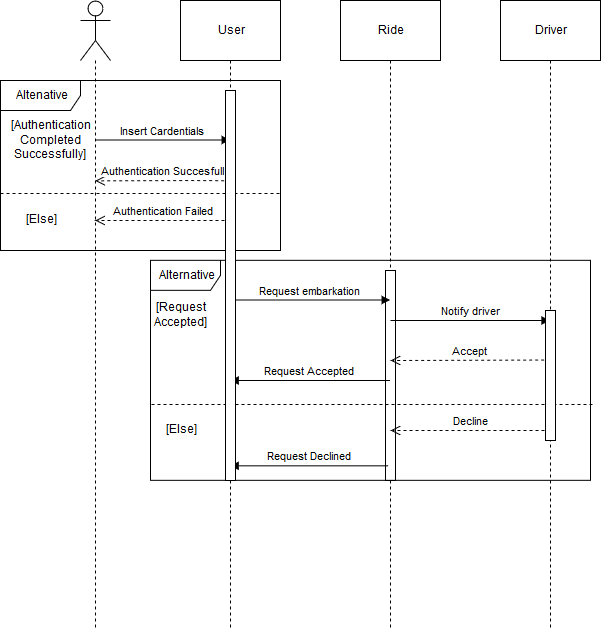

The diagram above was exported from draw.io. Its source (the exported page's mxGraphModel, read from the mxfile embedded in the PNG):
<mxGraphModel dx="1362" dy="643" grid="1" gridSize="10" guides="1" tooltips="1" connect="1" arrows="1" fold="1" page="1" pageScale="1" pageWidth="850" pageHeight="1100" math="0" shadow="0">
  <root>
    <mxCell id="0" />
    <mxCell id="1" parent="0" />
    <mxCell id="OF5Map5WX1Ock3of_AG0-1" value="" style="shape=umlLifeline;participant=umlActor;perimeter=lifelinePerimeter;whiteSpace=wrap;html=1;container=1;collapsible=0;recursiveResize=0;verticalAlign=top;spacingTop=36;labelBackgroundColor=#ffffff;outlineConnect=0;size=60;" vertex="1" parent="1">
      <mxGeometry x="80" y="20" width="30" height="630" as="geometry" />
    </mxCell>
    <mxCell id="OF5Map5WX1Ock3of_AG0-2" value="User" style="shape=umlLifeline;perimeter=lifelinePerimeter;whiteSpace=wrap;html=1;container=1;collapsible=0;recursiveResize=0;outlineConnect=0;size=60;" vertex="1" parent="1">
      <mxGeometry x="180" y="20" width="100" height="630" as="geometry" />
    </mxCell>
    <mxCell id="OF5Map5WX1Ock3of_AG0-3" value="Ride" style="shape=umlLifeline;perimeter=lifelinePerimeter;whiteSpace=wrap;html=1;container=1;collapsible=0;recursiveResize=0;outlineConnect=0;size=60;" vertex="1" parent="1">
      <mxGeometry x="340" y="20" width="100" height="630" as="geometry" />
    </mxCell>
    <mxCell id="OF5Map5WX1Ock3of_AG0-33" value="" style="html=1;points=[];perimeter=orthogonalPerimeter;" vertex="1" parent="OF5Map5WX1Ock3of_AG0-3">
      <mxGeometry x="45" y="270" width="10" height="210" as="geometry" />
    </mxCell>
    <mxCell id="OF5Map5WX1Ock3of_AG0-4" value="Driver" style="shape=umlLifeline;perimeter=lifelinePerimeter;whiteSpace=wrap;html=1;container=1;collapsible=0;recursiveResize=0;outlineConnect=0;size=60;" vertex="1" parent="1">
      <mxGeometry x="500" y="20" width="100" height="630" as="geometry" />
    </mxCell>
    <mxCell id="OF5Map5WX1Ock3of_AG0-6" value="Insert Cardentials" style="html=1;verticalAlign=bottom;endArrow=block;entryX=0.497;entryY=0.221;entryDx=0;entryDy=0;entryPerimeter=0;exitX=0.489;exitY=0.222;exitDx=0;exitDy=0;exitPerimeter=0;" edge="1" parent="1" source="OF5Map5WX1Ock3of_AG0-1" target="OF5Map5WX1Ock3of_AG0-2">
      <mxGeometry width="80" relative="1" as="geometry">
        <mxPoint x="80" y="670" as="sourcePoint" />
        <mxPoint x="160" y="670" as="targetPoint" />
      </mxGeometry>
    </mxCell>
    <mxCell id="OF5Map5WX1Ock3of_AG0-8" value="Authentication Succesfull" style="html=1;verticalAlign=bottom;endArrow=open;dashed=1;endSize=8;entryX=0.489;entryY=0.286;entryDx=0;entryDy=0;entryPerimeter=0;exitX=0.495;exitY=0.286;exitDx=0;exitDy=0;exitPerimeter=0;" edge="1" parent="1" source="OF5Map5WX1Ock3of_AG0-2" target="OF5Map5WX1Ock3of_AG0-1">
      <mxGeometry relative="1" as="geometry">
        <mxPoint x="230" y="160" as="sourcePoint" />
        <mxPoint x="80" y="670" as="targetPoint" />
        <Array as="points">
          <mxPoint x="200" y="200" />
        </Array>
      </mxGeometry>
    </mxCell>
    <mxCell id="OF5Map5WX1Ock3of_AG0-10" value="Altenative" style="shape=umlFrame;whiteSpace=wrap;html=1;width=80;height=30;" vertex="1" parent="1">
      <mxGeometry y="100" width="280" height="170" as="geometry" />
    </mxCell>
    <mxCell id="OF5Map5WX1Ock3of_AG0-13" value="" style="endArrow=none;dashed=1;html=1;" edge="1" parent="1">
      <mxGeometry width="50" height="50" relative="1" as="geometry">
        <mxPoint y="213" as="sourcePoint" />
        <mxPoint x="280" y="213" as="targetPoint" />
        <Array as="points" />
      </mxGeometry>
    </mxCell>
    <mxCell id="OF5Map5WX1Ock3of_AG0-14" value="&lt;div&gt;[Authentication&lt;/div&gt;&lt;div&gt;Completed&lt;/div&gt;&lt;div&gt;Successfully]&lt;br&gt;&lt;/div&gt;" style="text;html=1;strokeColor=none;fillColor=none;align=center;verticalAlign=middle;whiteSpace=wrap;rounded=0;" vertex="1" parent="1">
      <mxGeometry x="10" y="140" width="80" height="40" as="geometry" />
    </mxCell>
    <mxCell id="OF5Map5WX1Ock3of_AG0-15" value="[Else]" style="text;html=1;strokeColor=none;fillColor=none;align=center;verticalAlign=middle;whiteSpace=wrap;rounded=0;" vertex="1" parent="1">
      <mxGeometry x="20" y="230" width="40" height="20" as="geometry" />
    </mxCell>
    <mxCell id="OF5Map5WX1Ock3of_AG0-17" value="Authentication Failed" style="html=1;verticalAlign=bottom;endArrow=open;dashed=1;endSize=8;" edge="1" parent="1" target="OF5Map5WX1Ock3of_AG0-1">
      <mxGeometry relative="1" as="geometry">
        <mxPoint x="230" y="240" as="sourcePoint" />
        <mxPoint x="10" y="670" as="targetPoint" />
      </mxGeometry>
    </mxCell>
    <mxCell id="OF5Map5WX1Ock3of_AG0-19" value="Request embarkation" style="html=1;verticalAlign=bottom;endArrow=block;entryX=0.5;entryY=0.476;entryDx=0;entryDy=0;entryPerimeter=0;" edge="1" parent="1" source="OF5Map5WX1Ock3of_AG0-2" target="OF5Map5WX1Ock3of_AG0-3">
      <mxGeometry width="80" relative="1" as="geometry">
        <mxPoint x="10" y="670" as="sourcePoint" />
        <mxPoint x="90" y="670" as="targetPoint" />
      </mxGeometry>
    </mxCell>
    <mxCell id="OF5Map5WX1Ock3of_AG0-20" value="&lt;div&gt;Notify driver&lt;/div&gt;" style="html=1;verticalAlign=bottom;endArrow=block;" edge="1" parent="1" target="OF5Map5WX1Ock3of_AG0-4">
      <mxGeometry width="80" relative="1" as="geometry">
        <mxPoint x="390" y="340" as="sourcePoint" />
        <mxPoint x="550" y="340" as="targetPoint" />
      </mxGeometry>
    </mxCell>
    <mxCell id="OF5Map5WX1Ock3of_AG0-21" value="Accept" style="html=1;verticalAlign=bottom;endArrow=open;dashed=1;endSize=8;exitX=0.5;exitY=0.571;exitDx=0;exitDy=0;exitPerimeter=0;" edge="1" parent="1" source="OF5Map5WX1Ock3of_AG0-4">
      <mxGeometry relative="1" as="geometry">
        <mxPoint x="90" y="670" as="sourcePoint" />
        <mxPoint x="390" y="380" as="targetPoint" />
      </mxGeometry>
    </mxCell>
    <mxCell id="OF5Map5WX1Ock3of_AG0-23" value="Decline" style="html=1;verticalAlign=bottom;endArrow=open;dashed=1;endSize=8;" edge="1" parent="1">
      <mxGeometry relative="1" as="geometry">
        <mxPoint x="550" y="450" as="sourcePoint" />
        <mxPoint x="390" y="450" as="targetPoint" />
      </mxGeometry>
    </mxCell>
    <mxCell id="OF5Map5WX1Ock3of_AG0-24" value="Request Accepted" style="html=1;verticalAlign=bottom;endArrow=block;" edge="1" parent="1" source="OF5Map5WX1Ock3of_AG0-3" target="OF5Map5WX1Ock3of_AG0-2">
      <mxGeometry width="80" relative="1" as="geometry">
        <mxPoint x="10" y="670" as="sourcePoint" />
        <mxPoint x="90" y="670" as="targetPoint" />
        <Array as="points">
          <mxPoint x="270" y="400" />
        </Array>
      </mxGeometry>
    </mxCell>
    <mxCell id="OF5Map5WX1Ock3of_AG0-25" value="Request Declined" style="html=1;verticalAlign=bottom;endArrow=block;exitX=0.48;exitY=0.739;exitDx=0;exitDy=0;exitPerimeter=0;" edge="1" parent="1" source="OF5Map5WX1Ock3of_AG0-3" target="OF5Map5WX1Ock3of_AG0-2">
      <mxGeometry width="80" relative="1" as="geometry">
        <mxPoint x="10" y="670" as="sourcePoint" />
        <mxPoint x="90" y="670" as="targetPoint" />
      </mxGeometry>
    </mxCell>
    <mxCell id="OF5Map5WX1Ock3of_AG0-28" value="&lt;div&gt;Alternative&lt;/div&gt;" style="shape=umlFrame;whiteSpace=wrap;html=1;width=70;height=30;" vertex="1" parent="1">
      <mxGeometry x="150" y="279.83333333333326" width="440" height="220" as="geometry" />
    </mxCell>
    <mxCell id="OF5Map5WX1Ock3of_AG0-29" value="" style="endArrow=none;dashed=1;html=1;" edge="1" parent="1">
      <mxGeometry width="50" height="50" relative="1" as="geometry">
        <mxPoint x="151" y="424" as="sourcePoint" />
        <mxPoint x="593" y="424" as="targetPoint" />
        <Array as="points" />
      </mxGeometry>
    </mxCell>
    <mxCell id="OF5Map5WX1Ock3of_AG0-30" value="&lt;div&gt;[Request&lt;/div&gt;&lt;div&gt;Accepted]&lt;br&gt;&lt;/div&gt;" style="text;html=1;strokeColor=none;fillColor=none;align=center;verticalAlign=middle;whiteSpace=wrap;rounded=0;" vertex="1" parent="1">
      <mxGeometry x="160" y="325" width="40" height="20" as="geometry" />
    </mxCell>
    <mxCell id="OF5Map5WX1Ock3of_AG0-31" value="[Else]" style="text;html=1;strokeColor=none;fillColor=none;align=center;verticalAlign=middle;whiteSpace=wrap;rounded=0;" vertex="1" parent="1">
      <mxGeometry x="160" y="440" width="40" height="20" as="geometry" />
    </mxCell>
    <mxCell id="OF5Map5WX1Ock3of_AG0-32" value="" style="html=1;points=[];perimeter=orthogonalPerimeter;" vertex="1" parent="1">
      <mxGeometry x="225" y="110" width="10" height="390" as="geometry" />
    </mxCell>
    <mxCell id="OF5Map5WX1Ock3of_AG0-34" value="" style="html=1;points=[];perimeter=orthogonalPerimeter;" vertex="1" parent="1">
      <mxGeometry x="545" y="330" width="10" height="130" as="geometry" />
    </mxCell>
  </root>
</mxGraphModel>